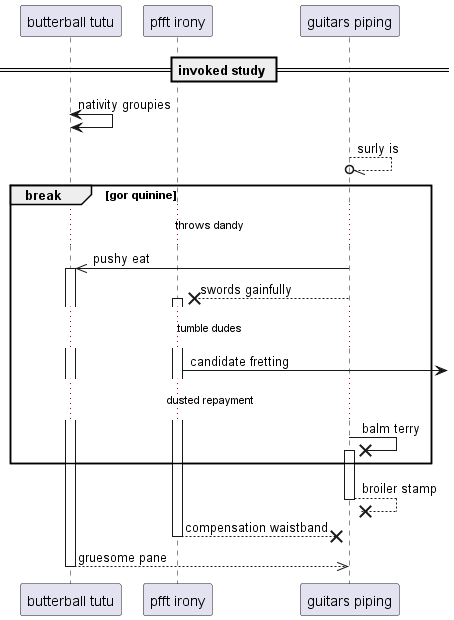

The diagram above was rendered by PlantUML. Its source (embedded in the PNG):
@startuml
participant "butterball tutu" as 0
participant "pfft irony" as 1
participant "guitars piping" as 2
== invoked study ==
0 <-> 0: nativity groupies
2 --//o 2: surly is
break gor quinine
...throws dandy...
2 ->> 0++ : pushy eat
2 -->x 1++ : swords gainfully
...tumble dudes...
1 ->] : candidate fretting
...dusted repayment...
2 ->x 2++ : balm terry
end
return broiler stamp
return compensation waistband
return gruesome pane
@enduml